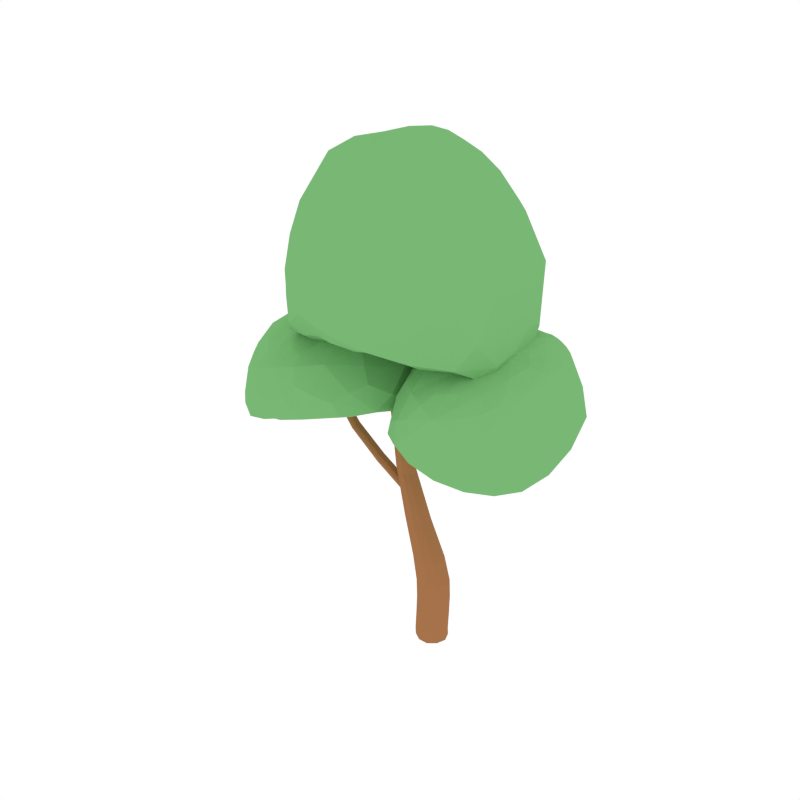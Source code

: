 # Source: Tree2.blend  (saved by Blender 2.79.0; exported with 4.5.12 LTS)
import bpy
from mathutils import Matrix  # noqa: F401  (used for matrix-valued properties, if any)

bpy.ops.wm.read_factory_settings(use_empty=True)
scene = bpy.context.scene
scene.name = 'Scene'

# ---- collections
col_collection_1 = bpy.data.collections.new('Collection 1'); scene.collection.children.link(col_collection_1)

# ---- materials (node trees are filled in below, after node groups)
mat_brown = bpy.data.materials.new('Brown')
mat_brown.alpha_threshold = 0.0
mat_brown.diffuse_color = (0.3844, 0.1705, 0.07074, 1.0)
mat_brown.roughness = 0.5
mat_green = bpy.data.materials.new('Green')
mat_green.alpha_threshold = 0.0
mat_green.diffuse_color = (0.1909, 0.4793, 0.1745, 1.0)
mat_green.roughness = 0.5

# ---- material node trees

# ---- world
world_world = bpy.data.worlds.new('World'); scene.world = world_world
world_world.color = (1.0, 1.0, 1.0)
world_world.use_sun_shadow = False
world_world.sun_shadow_jitter_overblur = 0.0
world_world.cycles.sampling_method = 'NONE'
world_world.cycles.sample_map_resolution = 256

# ---- meshes
me_cylinder_007 = bpy.data.meshes.new('Cylinder.007')
me_cylinder_007.from_pydata([(-0.004367, 0.1662, 0.3083), (-0.05306, -0.07608, 1.462), (-0.2024, -0.1328, 1.49), (-0.1215, -0.007015, 0.3083), (-0.3002, -0.001651, 1.508), (-0.2112, 0.1361, 1.492), (0.06309, -0.0009813, 0.001691), (-0.4538, 0.1028, 2.653), (0.00711, -0.1719, 0.3083), (0.2037, -0.1006, 0.3083), (0.1966, 0.1084, 0.3083), (-0.4481, -0.08785, 2.65), (-0.3539, 0.07017, 2.599), (-0.5121, 0.005111, 2.684), (-0.3504, -0.04764, 2.597), (0.1964, 0.1084, 0.7705), (0.2035, -0.1006, 0.7705), (0.006698, -0.1719, 0.7705), (-0.122, -0.007015, 0.7706), (-0.00479, 0.1662, 0.7706), (-0.05845, 0.09014, 1.463), (0.1916, 0.1084, 0.02582), (0.1987, -0.1006, 0.02582), (0.002147, -0.1719, 0.02582), (-0.1264, -0.007015, 0.02582), (-0.00933, 0.1662, 0.02582), (-0.04587, 0.05295, 2.565), (-0.04361, -0.05698, 2.563), (-0.00637, 0.03415, 2.516), (-0.06889, -0.003366, 2.594), (-0.004976, -0.03379, 2.514), (0.4677, 0.03033, 3.237), (0.4221, -0.04712, 3.261), (0.4193, 0.04631, 3.262), (0.4694, -0.02741, 3.236), (0.3912, -0.001556, 3.277), (-0.6767, 0.05295, 2.045), (-0.6783, -0.05698, 2.042), (-0.7053, 0.03415, 1.989), (-0.66, -0.003366, 2.078), (-0.7063, -0.03379, 1.987), (-1.317, 0.03033, 2.597), (-1.277, -0.04712, 2.63), (-1.275, 0.04631, 2.632), (-1.318, -0.02741, 2.596), (-1.25, -0.001555, 2.653), (0.1654, 0.08105, 0.007722), (0.1707, -0.07569, 0.007722), (0.02326, -0.1292, 0.007722), (-0.07317, -0.005507, 0.007722), (0.01465, 0.1244, 0.007722), (-0.2513, 0.07602, 1.992), (-0.2472, -0.05671, 1.99), (-0.3599, -0.102, 2.038), (-0.4336, 0.002722, 2.069), (-0.3665, 0.1127, 2.041), (-0.4115, 0.06845, 3.247), (-0.4081, -0.04372, 3.245), (-0.5018, -0.082, 3.293), (-0.563, 0.006508, 3.325), (-0.5073, 0.09949, 3.296), (-0.4986, 0.06593, 2.676), (-0.3987, 0.107, 2.623), (-0.3928, -0.08787, 2.62), (-0.495, -0.05453, 2.675), (-0.3333, 0.01199, 2.588), (0.2379, 0.005188, 0.7705), (0.2049, 0.1084, 0.553), (0.1063, 0.1738, 0.7705), (0.1242, 0.1038, 1.046), (0.118, -0.172, 0.7705), (0.212, -0.1006, 0.553), (0.1309, -0.09446, 1.045), (-0.08763, -0.1128, 0.7706), (0.01536, -0.1719, 0.553), (-0.05415, -0.1621, 1.052), (-0.09489, 0.1009, 0.7706), (-0.1132, -0.007015, 0.553), (-0.1752, -0.005674, 1.057), (0.003884, 0.1662, 0.553), (-0.06495, 0.1587, 1.053), (-0.02691, 0.008055, 1.457), (-0.1268, 0.1422, 1.476), (0.1066, 0.1738, 0.3083), (0.2331, 0.005188, 0.02582), (-0.09438, 0.1009, 0.3083), (-0.2796, 0.08416, 1.504), (0.1134, -0.172, 0.02582), (-0.1179, -0.1328, 1.474), (-0.09209, -0.1128, 0.02582), (-0.2741, -0.0858, 1.503), (0.1016, 0.1738, 0.02582), (0.2381, 0.005188, 0.3083), (-0.09935, 0.1009, 0.02582), (0.1183, -0.172, 0.3083), (-0.08713, -0.1128, 0.3083), (0.187, 0.1084, 0.1085), (0.1941, -0.1006, 0.1085), (-0.002488, -0.1719, 0.1085), (-0.1311, -0.007015, 0.1085), (-0.01396, 0.1662, 0.1085), (-0.3585, 0.03514, 2.177), (-0.3575, -0.03605, 2.175), (-0.3852, -0.06035, 2.236), (-0.4033, -0.004172, 2.276), (-0.3868, 0.05484, 2.24), (0.2882, 0.0327, 2.866), (0.2899, -0.03106, 2.864), (0.2436, -0.05283, 2.9), (0.2134, -0.002511, 2.924), (0.2409, 0.05035, 2.902), (-0.06357, 0.03171, 2.587), (-0.02406, 0.05542, 2.538), (-0.02175, -0.05699, 2.535), (-0.06214, -0.03776, 2.586), (0.001788, 0.0006012, 2.506), (0.3977, 0.02825, 3.274), (0.4489, -0.04713, 3.247), (0.4461, 0.04841, 3.248), (0.3994, -0.03079, 3.273), (0.4777, 0.001816, 3.231), (0.5897, 0.0275, 3.618), (0.5462, -0.04063, 3.633), (0.5436, 0.04156, 3.634), (0.5913, -0.0233, 3.618), (0.5168, -0.0005504, 3.643), (-0.2912, 0.03514, 1.73), (-0.2918, -0.03605, 1.727), (-0.2771, -0.06035, 1.793), (-0.2675, -0.004172, 1.835), (-0.2762, 0.05484, 1.796), (-1.065, 0.0327, 2.271), (-1.067, -0.03106, 2.269), (-1.029, -0.05283, 2.314), (-1.004, -0.002511, 2.343), (-1.026, 0.05035, 2.316), (-0.6639, 0.03171, 2.07), (-0.6925, 0.05542, 2.014), (-0.6941, -0.05699, 2.011), (-0.6649, -0.03776, 2.068), (-0.7112, 0.0006012, 1.977), (-1.256, 0.02825, 2.648), (-1.301, -0.04713, 2.611), (-1.298, 0.04841, 2.613), (-1.258, -0.03079, 2.647), (-1.326, 0.001816, 2.59), (-1.515, 0.0275, 2.946), (-1.475, -0.04063, 2.969), (-1.473, 0.04156, 2.97), (-1.516, -0.02329, 2.945), (-1.448, -0.0005503, 2.985), (0.09792, 0.1382, 0.01241), (0.2026, 0.00393, 0.01241), (0.1073, -0.1371, 0.01241), (-0.05632, -0.09001, 0.01241), (-0.06209, 0.0801, 0.01241), (-0.2275, 0.01047, 1.981), (-0.3028, 0.1176, 2.013), (-0.2961, -0.102, 2.011), (-0.4139, -0.06448, 2.061), (-0.4181, 0.07124, 2.062), (-0.3917, 0.01306, 3.236), (-0.4544, 0.1036, 3.269), (-0.4488, -0.08203, 3.266), (-0.5467, -0.05028, 3.317), (-0.5501, 0.06442, 3.319), (0.1149, 0.1738, 0.553), (0.0395, 0.1659, 1.049), (0.1633, 0.005905, 1.044), (0.2464, 0.005188, 0.553), (0.05055, -0.1622, 1.048), (0.1266, -0.172, 0.553), (-0.1428, -0.1061, 1.056), (-0.0789, -0.1128, 0.553), (-0.1497, 0.09669, 1.056), (-0.08615, 0.1009, 0.553), (0.09701, 0.1738, 0.1085), (0.2285, 0.005188, 0.1085), (-0.104, 0.1009, 0.1085), (0.1087, -0.172, 0.1085), (-0.09673, -0.1128, 0.1085), (-0.3526, -1.46e-05, 2.165), (-0.3712, 0.05743, 2.205), (-0.3695, -0.06036, 2.202), (-0.3985, -0.04021, 2.265), (-0.3995, 0.03258, 2.268), (0.298, 0.001213, 2.858), (0.267, 0.05266, 2.882), (0.2698, -0.05284, 2.88), (0.2214, -0.03479, 2.918), (0.2197, 0.03041, 2.919), (0.5247, -0.02627, 3.64), (0.523, 0.02567, 3.641), (0.5992, 0.002416, 3.615), (0.5717, -0.04064, 3.625), (0.5691, 0.0434, 3.625), (-0.2943, -1.457e-05, 1.716), (-0.2845, 0.05743, 1.759), (-0.2854, -0.06036, 1.756), (-0.2701, -0.04021, 1.824), (-0.2695, 0.03258, 1.826), (-1.073, 0.001213, 2.261), (-1.048, 0.05266, 2.291), (-1.05, -0.05284, 2.289), (-1.011, -0.03479, 2.335), (-1.009, 0.03041, 2.337), (-1.455, -0.02627, 2.981), (-1.454, 0.02567, 2.981), (-1.523, 0.002416, 2.941), (-1.498, -0.04064, 2.955), (-1.496, 0.0434, 2.957), (0.5973, -0.1522, 2.673), (1.149, -0.186, 2.477), (0.2917, 0.004475, 2.689), (0.3023, 0.5147, 2.638), (0.5741, 0.6746, 2.586), (1.327, -0.2195, 2.542), (0.6477, -1.1, 3.051), (-0.193, -0.1912, 3.013), (0.3385, 1.048, 3.14), (0.9546, 1.056, 2.96), (1.29, -0.6106, 2.863), (0.4911, -0.998, 3.296), (-0.1675, 0.2705, 3.19), (0.534, 1.099, 3.21), (1.179, 0.9112, 2.96), (1.051, -0.2189, 3.584), (0.5742, -0.1594, 3.734), (0.5011, 0.626, 3.669), (0.8251, 0.966, 3.523), (1.161, 0.5218, 3.481), (0.9447, 0.5514, 3.651), (1.023, 0.6885, 3.549), (0.9654, 0.9068, 3.492), (0.8144, 0.635, 3.685), (0.7527, 0.8313, 3.614), (0.6067, 0.8672, 3.606), (0.736, 0.3926, 3.735), (0.5687, 0.3477, 3.728), (0.4714, 0.05995, 3.772), (0.8203, 0.159, 3.739), (0.7559, -0.1051, 3.694), (0.8507, -0.286, 3.599), (0.9539, 0.2642, 3.678), (1.09, 0.06711, 3.618), (1.218, 0.1877, 3.524), (1.284, 0.6452, 3.255), (1.182, 0.8782, 3.163), (1.001, 0.9731, 3.334), (0.7632, 1.08, 3.402), (0.601, 1.066, 3.373), (0.5169, 0.9877, 3.486), (0.2509, 0.6658, 3.57), (0.0488, 0.266, 3.486), (0.2016, -0.06164, 3.629), (0.4725, -0.4583, 3.635), (0.5969, -0.7209, 3.49), (0.7935, -0.6029, 3.494), (1.118, -0.473, 3.426), (1.289, -0.4137, 3.207), (1.35, -0.03903, 3.27), (0.8719, 1.068, 3.276), (0.8286, 1.118, 3.106), (0.6529, 1.164, 3.069), (0.2647, 0.896, 3.442), (0.1533, 0.9228, 3.259), (-0.07675, 0.6972, 3.092), (0.2003, -0.4396, 3.549), (0.02199, -0.5737, 3.228), (0.1883, -0.8696, 3.12), (0.9457, -0.7615, 3.369), (0.9058, -0.9819, 3.121), (1.08, -0.8902, 2.834), (1.404, 0.2627, 3.053), (1.38, 0.2791, 2.668), (1.257, 0.6946, 2.666), (0.8937, 0.9758, 2.754), (0.661, 0.9925, 2.691), (0.5462, 1.118, 2.861), (0.3349, 1.05, 2.907), (0.1779, 0.7643, 2.789), (-0.04849, 0.5372, 2.855), (-0.1419, -0.001066, 2.793), (0.07395, -0.2842, 2.778), (0.1892, -0.7702, 2.89), (1.053, 0.6946, 2.539), (0.9975, 0.3126, 2.477), (0.7513, 0.2759, 2.586), (0.5165, -0.9383, 2.85), (0.7069, -0.609, 2.722), (1.012, -0.6794, 2.635), (0.4386, -0.105, 2.686), (1.091, -0.445, 2.569), (0.5876, -1.084, 2.916), (1.249, -0.1948, 2.453), (0.9663, 0.8494, 2.661), (0.2765, 0.2628, 2.651), (-0.1926, -0.1203, 2.875), (0.4434, 0.6119, 2.614), (0.3207, 1.059, 3.034), (0.9261, 1.048, 2.861), (1.34, -0.4613, 2.691), (1.359, 0.4952, 3.16), (0.5628, -1.069, 3.189), (1.036, -0.6285, 3.379), (-0.197, 0.03129, 3.095), (0.3543, -0.483, 3.621), (0.4398, 1.074, 3.18), (0.2259, 0.8105, 3.501), (1.059, 0.9837, 2.972), (0.8108, 1.087, 3.339), (1.098, -0.3235, 3.515), (0.5259, -0.294, 3.7), (0.3949, 0.6309, 3.639), (0.7906, 1.034, 3.468), (1.215, 0.5843, 3.398), (0.9452, -0.2556, 3.594), (0.9579, 0.4157, 3.664), (0.5238, -0.05919, 3.776), (0.5616, 0.7635, 3.641), (0.896, 0.9326, 3.515), (0.3562, -0.8499, 2.887), (0.6943, 0.04646, 2.623), (1.05, -0.8559, 2.685), (1.161, 0.6768, 2.573), (0.6631, 0.4907, 2.574), (-0.1162, 0.2882, 2.791), (0.1455, -0.8579, 2.974), (0.4392, 1.08, 2.86), (-0.07015, 0.6401, 2.957), (0.6106, 1.156, 2.969), (1.382, 0.06152, 3.144), (1.241, 0.8332, 2.839), (0.8616, -0.708, 3.435), (1.195, -0.7619, 2.864), (0.1606, -0.2508, 3.587), (0.349, -0.9641, 3.229), (0.4127, 0.9515, 3.464), (-0.1508, 0.516, 3.127), (0.9434, 1.024, 3.295), (0.5957, 1.138, 3.144), (1.289, 0.07909, 3.444), (0.817, -0.4231, 3.546), (0.3553, 0.02455, 3.736), (0.567, 0.9526, 3.554), (0.9904, 0.9483, 3.42), (0.8923, 0.2051, 3.715), (1.19, 0.353, 3.504), (0.7722, 0.2708, 3.747), (0.7731, 0.5313, 3.713), (0.8816, 0.6113, 3.674), (0.9839, 0.6106, 3.603), (1.088, 0.6172, 3.513), (0.9981, 0.8164, 3.524), (0.7859, 0.7299, 3.654), (0.7901, 0.9113, 3.572), (0.6792, 0.8463, 3.61), (0.6615, 0.3666, 3.732), (0.5275, 0.4842, 3.702), (0.5176, 0.2012, 3.748), (0.7926, 0.01983, 3.728), (0.6673, -0.1314, 3.701), (0.8021, -0.1966, 3.65), (1.01, 0.168, 3.647), (1.086, -0.08647, 3.617), (1.162, 0.1277, 3.573), (1.251, 0.788, 3.19), (1.201, 0.8903, 3.045), (1.073, 0.9301, 3.269), (0.6903, 1.084, 3.39), (0.5641, 1.08, 3.293), (0.5514, 1.025, 3.429), (0.1474, 0.5036, 3.542), (-0.08422, 0.2543, 3.354), (0.1179, 0.05919, 3.544), (0.5259, -0.5842, 3.552), (0.5514, -0.8852, 3.413), (0.7051, -0.6674, 3.495), (1.203, -0.4607, 3.356), (1.293, -0.5314, 3.032), (1.344, -0.2192, 3.217), (0.8559, 1.085, 3.197), (0.8885, 1.095, 3.031), (0.7399, 1.158, 3.086), (0.1873, 0.898, 3.357), (0.2567, 0.9935, 3.195), (0.03262, 0.8452, 3.199), (0.1099, -0.5287, 3.4), (-0.1164, -0.4174, 3.112), (0.1049, -0.7199, 3.172), (0.9346, -0.8913, 3.278), (0.7852, -1.053, 3.076), (0.9865, -0.9532, 2.982), (1.421, 0.2556, 2.865), (1.352, 0.03282, 2.576), (1.328, 0.5239, 2.628), (0.7856, 0.9835, 2.721), (0.6138, 0.8611, 2.61), (0.5912, 1.081, 2.774), (0.2592, 0.9553, 2.845), (0.2213, 0.6441, 2.686), (0.06702, 0.6456, 2.844), (-0.05236, -0.1548, 2.779), (0.1847, -0.1282, 2.734), (0.1188, -0.5482, 2.83), (1.029, 0.5323, 2.453), (1.078, 0.07468, 2.464), (0.8751, 0.2925, 2.557), (0.6043, -0.7975, 2.775), (0.6486, -0.3661, 2.704), (0.869, -0.6491, 2.683), (0.5026, 0.255, 2.615), (1.225, -0.6237, 2.6), (0.3811, -1.054, 3.031), (-0.2048, 0.2966, 2.91), (0.481, 1.119, 3.037), (1.08, 0.914, 2.799), (0.9511, -0.4656, 3.491), (0.3838, -0.2145, 3.744), (0.4455, 0.8616, 3.576), (0.889, 1.025, 3.413), (1.298, 0.3114, 3.369), (0.8602, 0.426, 3.718), (0.3769, -0.4936, 2.779), (0.9026, -0.1796, 2.618), (0.8226, -1.017, 2.795), (1.221, 0.3173, 2.389), (0.8237, 0.7193, 2.561), (0.05129, 0.2733, 2.714), (-0.07869, -0.5483, 2.908), (0.4108, 0.9453, 2.681), (0.1362, 0.9292, 3.032), (0.76, 1.146, 2.909), (1.411, -0.2176, 2.873), (1.371, 0.7015, 2.931), (0.7457, -0.945, 3.354), (1.119, -0.7633, 3.191), (-0.07582, -0.2168, 3.346), (0.3473, -0.7584, 3.439), (0.4041, 1.006, 3.327), (-0.0108, 0.7048, 3.372), (1.006, 1.004, 3.142), (0.7125, 1.128, 3.251), (1.237, -0.1432, 3.51), (0.6736, -0.3608, 3.606), (0.3545, 0.3172, 3.686), (0.6799, 1.01, 3.516), (1.103, 0.8238, 3.411), (0.9251, -0.04014, 3.682), (1.066, 0.389, 3.587), (0.6611, 0.0949, 3.757), (0.6704, 0.6338, 3.684), (0.8954, 0.7889, 3.607), (-1.004, -0.1522, 2.599), (-0.2036, -0.186, 2.838), (-1.381, 0.004475, 2.393), (-1.332, 0.5147, 2.36), (-0.9698, 0.6746, 2.513), (-0.03612, -0.2195, 3.017), (-1.214, -1.1, 2.936), (-2.193, -0.1912, 2.304), (-1.648, 1.048, 2.785), (-0.7816, 1.056, 3.084), (-0.3103, -0.6106, 3.247), (-1.577, -0.998, 3.019), (-2.29, 0.2705, 2.463), (-1.464, 1.099, 2.981), (-0.5128, 0.9112, 3.244), (-1.113, -0.2189, 3.65), (-1.791, -0.1594, 3.428), (-1.832, 0.626, 3.324), (-1.34, 0.966, 3.44), (-0.9081, 0.5218, 3.647), (-1.288, 0.5514, 3.627), (-1.121, 0.6885, 3.602), (-1.15, 0.9068, 3.515), (-1.469, 0.635, 3.561), (-1.491, 0.8313, 3.46), (-1.66, 0.8672, 3.349), (-1.598, 0.3926, 3.545), (-1.793, 0.3477, 3.419), (-1.941, 0.05995, 3.384), (-1.5, 0.159, 3.608), (-1.545, -0.1051, 3.526), (-1.363, -0.286, 3.518), (-1.296, 0.2642, 3.655), (-1.091, 0.06711, 3.705), (-0.8701, 0.1877, 3.722), (-0.5985, 0.6452, 3.554), (-0.6549, 0.8782, 3.409), (-0.9937, 0.9731, 3.415), (-1.327, 1.08, 3.299), (-1.5, 1.066, 3.159), (-1.682, 0.9877, 3.189), (-2.061, 0.6658, 3.065), (-2.242, 0.266, 2.853), (-2.162, -0.06164, 3.077), (-1.842, -0.4583, 3.276), (-1.59, -0.7209, 3.25), (-1.357, -0.6029, 3.394), (-0.9197, -0.473, 3.572), (-0.5581, -0.4137, 3.52), (-0.5306, -0.03903, 3.614), (-1.107, 1.068, 3.276), (-1.037, 1.118, 3.109), (-1.221, 1.164, 2.954), (-1.952, 0.896, 2.973), (-1.955, 0.9228, 2.748), (-2.111, 0.6972, 2.45), (-2.106, -0.4396, 3.012), (-2.09, -0.5737, 2.629), (-1.814, -0.8696, 2.662), (-1.085, -0.7615, 3.403), (-0.9552, -0.9819, 3.177), (-0.5417, -0.8902, 3.073), (-0.3107, 0.2627, 3.48), (-0.06406, 0.2791, 3.156), (-0.2097, 0.6946, 3.066), (-0.7068, 0.9758, 2.875), (-0.9408, 0.9925, 2.659), (-1.2, 1.118, 2.712), (-1.486, 1.05, 2.598), (-1.589, 0.7643, 2.391), (-1.907, 0.5372, 2.281), (-1.974, -0.001066, 2.165), (-1.706, -0.2842, 2.307), (-1.648, -0.7702, 2.48), (-0.3625, 0.6946, 2.819), (-0.3844, 0.3126, 2.729), (-0.7577, 0.2759, 2.64), (-1.227, -0.9383, 2.682), (-0.9076, -0.609, 2.716), (-0.4807, -0.6794, 2.866), (-1.204, -0.105, 2.496), (-0.3381, -0.445, 2.87), (-1.189, -1.084, 2.785), (-0.06706, -0.1948, 2.891), (-0.5535, 0.8494, 2.854), (-1.373, 0.2628, 2.352), (-2.094, -0.1203, 2.194), (-1.146, 0.6119, 2.441), (-1.593, 1.059, 2.688), (-0.7453, 1.048, 2.985), (-0.128, -0.4613, 3.145), (-0.4404, 0.4952, 3.533), (-1.415, -1.069, 2.986), (-0.9838, -0.6285, 3.475), (-2.257, 0.03129, 2.366), (-1.974, -0.483, 3.18), (-1.555, 1.074, 2.89), (-2.041, 0.8105, 2.992), (-0.6659, 0.9837, 3.168), (-1.226, 1.087, 3.283), (-1.007, -0.3235, 3.629), (-1.824, -0.294, 3.366), (-1.938, 0.6309, 3.223), (-1.342, 1.034, 3.371), (-0.7832, 0.5843, 3.619), (-1.247, -0.2556, 3.582), (-1.282, 0.4157, 3.647), (-1.882, -0.05919, 3.425), (-1.74, 0.7635, 3.345), (-1.249, 0.9326, 3.484), (-1.446, -0.8499, 2.597), (-0.8517, 0.04646, 2.628), (-0.4705, -0.8559, 2.933), (-0.258, 0.6768, 2.923), (-0.8545, 0.4907, 2.567), (-1.942, 0.2882, 2.181), (-1.76, -0.8579, 2.515), (-1.327, 1.08, 2.635), (-2.006, 0.6401, 2.347), (-1.2, 1.156, 2.845), (-0.4011, 0.06152, 3.536), (-0.3521, 0.8332, 3.193), (-1.233, -0.708, 3.396), (-0.4257, -0.7619, 3.179), (-2.181, -0.2508, 3.014), (-1.699, -0.9641, 2.864), (-1.792, 0.9515, 3.097), (-2.225, 0.516, 2.425), (-1.035, 1.024, 3.342), (-1.343, 1.138, 2.973), (-0.7282, 0.07909, 3.709), (-1.366, -0.4231, 3.452), (-2.054, 0.02455, 3.272), (-1.671, 0.9526, 3.279), (-1.068, 0.9483, 3.476), (-1.397, 0.2051, 3.64), (-0.8899, 0.353, 3.685), (-1.563, 0.2708, 3.58), (-1.538, 0.5313, 3.553), (-1.38, 0.6113, 3.6), (-1.207, 0.6106, 3.617), (-1.018, 0.6172, 3.62), (-1.134, 0.8164, 3.564), (-1.48, 0.7299, 3.515), (-1.416, 0.9113, 3.453), (-1.576, 0.8463, 3.404), (-1.685, 0.3666, 3.489), (-1.824, 0.4842, 3.369), (-1.869, 0.2012, 3.398), (-1.525, 0.01983, 3.579), (-1.656, -0.1314, 3.468), (-1.458, -0.1966, 3.524), (-1.208, 0.168, 3.671), (-1.095, -0.08647, 3.701), (-0.9721, 0.1277, 3.721), (-0.5914, 0.788, 3.479), (-0.5473, 0.8903, 3.328), (-0.861, 0.9301, 3.415), (-1.406, 1.084, 3.237), (-1.488, 1.08, 3.069), (-1.6, 1.025, 3.169), (-2.165, 0.5036, 2.969), (-2.307, 0.2543, 2.653), (-2.201, 0.05919, 2.949), (-1.719, -0.5842, 3.248), (-1.589, -0.8852, 3.156), (-1.463, -0.6674, 3.331), (-0.7681, -0.4607, 3.577), (-0.4284, -0.5314, 3.383), (-0.4994, -0.2192, 3.567), (-1.069, 1.085, 3.202), (-0.9116, 1.095, 3.093), (-1.129, 1.158, 3.03), (-1.984, 0.898, 2.85), (-1.786, 0.9935, 2.771), (-2.056, 0.8452, 2.613), (-2.108, -0.5287, 2.829), (-2.173, -0.4174, 2.437), (-1.951, -0.7199, 2.644), (-1.033, -0.8913, 3.322), (-1.067, -1.053, 3.054), (-0.7591, -0.9532, 3.124), (-0.156, 0.2556, 3.342), (-0.03076, 0.03282, 3.063), (-0.09651, 0.5239, 3.086), (-0.8128, 0.9835, 2.772), (-0.9393, 0.8611, 2.561), (-1.084, 1.081, 2.675), (-1.532, 0.9553, 2.494), (-1.464, 0.6441, 2.34), (-1.761, 0.6456, 2.355), (-1.858, -0.1548, 2.218), (-1.542, -0.1282, 2.352), (-1.689, -0.5482, 2.381), (-0.3294, 0.5323, 2.733), (-0.2784, 0.07468, 2.777), (-0.5881, 0.2925, 2.705), (-1.069, -0.7975, 2.686), (-0.965, -0.3661, 2.661), (-0.6862, -0.6491, 2.802), (-1.076, 0.255, 2.485), (-0.2, -0.6237, 2.99), (-1.519, -1.054, 2.729), (-2.134, 0.2966, 2.213), (-1.404, 1.119, 2.806), (-0.5157, 0.914, 3.045), (-1.166, -0.4656, 3.504), (-2.026, -0.2145, 3.299), (-1.832, 0.8616, 3.21), (-1.185, 1.025, 3.398), (-0.6633, 0.3114, 3.656), (-1.438, 0.426, 3.62), (-1.344, -0.4936, 2.526), (-0.5994, -0.1796, 2.774), (-0.8215, -1.017, 2.857), (-0.05425, 0.3173, 2.82), (-0.6525, 0.7193, 2.672), (-1.687, 0.2733, 2.24), (-1.981, -0.5483, 2.301), (-1.233, 0.9453, 2.472), (-1.813, 0.9292, 2.554), (-0.978, 1.146, 2.903), (-0.1723, -0.2176, 3.341), (-0.262, 0.7015, 3.359), (-1.314, -0.945, 3.248), (-0.75, -0.7633, 3.386), (-2.292, -0.2168, 2.653), (-1.852, -0.7584, 3.03), (-1.703, 1.006, 2.981), (-2.232, 0.7048, 2.72), (-0.8504, 1.004, 3.265), (-1.28, 1.128, 3.142), (-0.8366, -0.1432, 3.724), (-1.58, -0.3608, 3.397), (-2.02, 0.3172, 3.232), (-1.508, 1.01, 3.329), (-0.9269, 0.8238, 3.549), (-1.334, -0.04014, 3.638), (-1.097, 0.389, 3.663), (-1.704, 0.0949, 3.508), (-1.64, 0.6338, 3.457), (-1.316, 0.7889, 3.557), (-0.2682, -0.1522, 3.473), (0.6758, -0.186, 3.438), (-0.7458, 0.004474, 3.322), (-0.7044, 0.5147, 3.234), (-0.2613, 0.6746, 3.3), (0.9184, -0.2195, 3.663), (-0.3773, -1.1, 4.199), (-1.651, -0.1912, 3.633), (-0.8964, 1.048, 4.181), (0.1393, 1.056, 4.214), (0.7031, -0.6106, 4.233), (-0.7389, -0.998, 4.558), (-1.699, 0.2705, 3.974), (-0.6304, 1.099, 4.425), (0.4844, 0.9112, 4.346), (-0.02057, -0.2189, 5.421), (-0.8274, -0.1594, 5.415), (-0.9079, 0.626, 5.253), (-0.3379, 0.966, 5.175), (0.1988, 0.5218, 5.297), (-0.2168, 0.5514, 5.481), (-0.04546, 0.6885, 5.339), (-0.1069, 0.9068, 5.201), (-0.4341, 0.635, 5.467), (-0.4938, 0.8313, 5.299), (-0.714, 0.8672, 5.198), (-0.5793, 0.3926, 5.513), (-0.8328, 0.3477, 5.4), (-1.004, 0.05995, 5.424), (-0.4516, 0.159, 5.57), (-0.5284, -0.1051, 5.449), (-0.3356, -0.286, 5.329), (-0.216, 0.2642, 5.536), (0.02225, 0.06711, 5.506), (0.2657, 0.1877, 5.409), (0.4999, 0.6452, 4.952), (0.3886, 0.8782, 4.723), (0.02612, 0.9731, 4.93), (-0.3732, 1.08, 4.915), (-0.6079, 1.066, 4.765), (-0.7929, 0.9877, 4.923), (-1.243, 0.6658, 4.921), (-1.512, 0.266, 4.646), (-1.348, -0.06164, 5.001), (-0.9349, -0.4583, 5.173), (-0.6722, -0.7209, 4.98), (-0.3719, -0.6029, 5.103), (0.1605, -0.473, 5.17), (0.5313, -0.4137, 4.866), (0.5937, -0.03903, 5.02), (-0.1437, 1.068, 4.747), (-0.1263, 1.118, 4.407), (-0.3782, 1.164, 4.236), (-1.159, 0.896, 4.693), (-1.24, 0.9228, 4.29), (-1.511, 0.6972, 3.847), (-1.311, -0.4396, 4.852), (-1.427, -0.5737, 4.156), (-1.118, -0.8696, 4.056), (-0.07643, -0.7615, 4.963), (-0.01512, -0.9819, 4.481), (0.3937, -0.8902, 4.055), (0.7836, 0.2627, 4.652), (0.9365, 0.2791, 3.928), (0.7485, 0.6946, 3.851), (0.1475, 0.9758, 3.797), (-0.1794, 0.9925, 3.545), (-0.4396, 1.118, 3.789), (-0.7873, 1.05, 3.75), (-0.9702, 0.7643, 3.439), (-1.351, 0.5372, 3.426), (-1.463, -0.001066, 3.256), (-1.124, -0.2842, 3.357), (-1.003, -0.7702, 3.633), (0.4982, 0.6946, 3.496), (0.4436, 0.3126, 3.348), (0.01102, 0.2759, 3.405), (-0.4799, -0.9383, 3.752), (-0.1239, -0.609, 3.628), (0.3875, -0.6794, 3.649), (-0.5189, -0.105, 3.404), (0.5424, -0.445, 3.574), (-0.4031, -1.084, 3.915), (0.8412, -0.1948, 3.454), (0.3049, 0.8494, 3.669), (-0.7508, 0.2628, 3.244), (-1.582, -0.1203, 3.378), (-0.4757, 0.6119, 3.273), (-0.8713, 1.059, 3.974), (0.144, 1.048, 4.015), (0.8639, -0.4613, 3.945), (0.6625, 0.4952, 4.821), (-0.5761, -1.069, 4.404), (0.0579, -0.6285, 5.033), (-1.697, 0.03129, 3.781), (-1.11, -0.483, 5.077), (-0.7605, 1.074, 4.314), (-1.248, 0.8105, 4.78), (0.2932, 0.9837, 4.298), (-0.2691, 1.087, 4.828), (0.08657, -0.3235, 5.321), (-0.8846, -0.294, 5.323), (-1.056, 0.6309, 5.133), (-0.3636, 1.034, 5.053), (0.3236, 0.5843, 5.174), (-0.188, -0.2556, 5.376), (-0.2032, 0.4157, 5.514), (-0.9256, -0.05919, 5.462), (-0.801, 0.7635, 5.237), (-0.2247, 0.9326, 5.202), (-0.7446, -0.8499, 3.726), (-0.09433, 0.04646, 3.438), (0.4217, -0.8559, 3.763), (0.6471, 0.6768, 3.623), (-0.1185, 0.4907, 3.33), (-1.423, 0.2882, 3.268), (-1.111, -0.8579, 3.76), (-0.6036, 1.08, 3.725), (-1.434, 0.6401, 3.602), (-0.3941, 1.156, 4.027), (0.7061, 0.06152, 4.805), (0.6394, 0.8332, 4.161), (-0.2382, -0.708, 5.035), (0.5554, -0.7619, 4.179), (-1.39, -0.2508, 4.899), (-0.9241, -0.9641, 4.35), (-0.9427, 0.9515, 4.823), (-1.642, 0.516, 3.868), (-0.04313, 1.024, 4.824), (-0.503, 1.138, 4.34), (0.414, 0.07909, 5.304), (-0.3616, -0.4231, 5.213), (-1.165, 0.02455, 5.289), (-0.7495, 0.9526, 5.079), (-0.03273, 0.9483, 5.083), (-0.3291, 0.2051, 5.568), (0.2319, 0.353, 5.355), (-0.5294, 0.2708, 5.556), (-0.5113, 0.5313, 5.494), (-0.3255, 0.6113, 5.487), (-0.133, 0.6106, 5.416), (0.07184, 0.6172, 5.312), (-0.07234, 0.8164, 5.279), (-0.4623, 0.7299, 5.392), (-0.4155, 0.9113, 5.244), (-0.6047, 0.8463, 5.248), (-0.6923, 0.3666, 5.464), (-0.8833, 0.4842, 5.328), (-0.9211, 0.2012, 5.407), (-0.4885, 0.01983, 5.532), (-0.6682, -0.1314, 5.41), (-0.4358, -0.1967, 5.396), (-0.1153, 0.168, 5.513), (0.01693, -0.08647, 5.502), (0.1557, 0.1277, 5.466), (0.4815, 0.788, 4.813), (0.4764, 0.8903, 4.516), (0.1692, 0.9301, 4.854), (-0.4793, 1.084, 4.85), (-0.6255, 1.08, 4.597), (-0.7121, 1.025, 4.84), (-1.389, 0.5036, 4.808), (-1.652, 0.2543, 4.325), (-1.435, 0.05919, 4.795), (-0.8118, -0.5842, 5.051), (-0.7042, -0.8852, 4.811), (-0.508, -0.6674, 5.051), (0.3253, -0.4607, 5.09), (0.6236, -0.5314, 4.547), (0.6109, -0.2192, 4.917), (-0.1294, 1.085, 4.592), (0.002598, 1.095, 4.305), (-0.2529, 1.158, 4.319), (-1.236, 0.898, 4.491), (-1.05, 0.9935, 4.234), (-1.396, 0.8452, 4.108), (-1.376, -0.5287, 4.524), (-1.582, -0.4174, 3.86), (-1.271, -0.7199, 4.102), (-0.04826, -0.8913, 4.787), (-0.1783, -1.053, 4.327), (0.1775, -0.9532, 4.273), (0.9022, 0.2556, 4.314), (0.9401, 0.03282, 3.742), (0.8775, 0.5239, 3.822), (-0.002493, 0.9835, 3.673), (-0.212, 0.8611, 3.368), (-0.3276, 1.081, 3.657), (-0.873, 0.9553, 3.591), (-0.8528, 0.6441, 3.275), (-1.168, 0.6456, 3.475), (-1.319, -0.1548, 3.284), (-0.9328, -0.1282, 3.343), (-1.081, -0.5482, 3.479), (0.504, 0.5323, 3.323), (0.5742, 0.07468, 3.372), (0.2161, 0.2925, 3.423), (-0.3081, -0.7975, 3.666), (-0.205, -0.3661, 3.561), (0.1441, -0.6491, 3.653), (-0.3853, 0.255, 3.311), (0.7327, -0.6237, 3.709), (-0.7773, -1.054, 4.005), (-1.618, 0.2966, 3.436), (-0.6269, 1.119, 4.076), (0.4121, 0.914, 3.991), (-0.1283, -0.4656, 5.191), (-1.125, -0.2145, 5.321), (-0.9473, 0.8616, 5.048), (-0.1853, 1.025, 5.01), (0.4654, 0.3114, 5.171), (-0.3801, 0.426, 5.556), (-0.6594, -0.4936, 3.539), (0.2279, -0.1796, 3.553), (0.01783, -1.017, 3.831), (0.8304, 0.3173, 3.32), (0.1351, 0.7193, 3.4), (-1.128, 0.2733, 3.226), (-1.423, -0.5483, 3.506), (-0.5589, 0.9453, 3.378), (-1.154, 0.9292, 3.862), (-0.1346, 1.146, 4.004), (0.8845, -0.2176, 4.323), (0.7941, 0.7015, 4.407), (-0.3762, -0.945, 4.816), (0.2784, -0.7633, 4.737), (-1.635, -0.2168, 4.316), (-1.031, -0.7584, 4.738), (-0.8877, 1.006, 4.564), (-1.548, 0.7048, 4.401), (0.1283, 1.004, 4.579), (-0.3763, 1.128, 4.606), (0.3027, -0.1432, 5.394), (-0.6114, -0.3608, 5.237), (-1.141, 0.3172, 5.197), (-0.5571, 1.01, 5.075), (0.1445, 0.8238, 5.132), (-0.2626, -0.04014, 5.527), (0.0009948, 0.389, 5.435), (-0.7052, 0.0949, 5.509), (-0.6549, 0.6338, 5.38), (-0.2713, 0.7889, 5.372)], [], [(0, 100, 178, 85), (0, 85, 175, 79), (0, 79, 166, 83), (0, 83, 176, 100), (1, 88, 170, 72), (1, 72, 168, 81), (1, 81, 156, 52), (1, 52, 158, 88), (2, 90, 172, 75), (2, 75, 170, 88), (2, 88, 158, 53), (2, 53, 159, 90), (3, 99, 180, 95), (3, 95, 173, 77), (3, 77, 175, 85), (3, 85, 178, 99), (4, 86, 174, 78), (4, 78, 172, 90), (4, 90, 159, 54), (4, 54, 160, 86), (5, 82, 167, 80), (5, 80, 174, 86), (5, 86, 160, 55), (5, 55, 157, 82), (6, 50, 151, 46), (6, 46, 152, 47), (6, 47, 153, 48), (6, 48, 154, 49), (6, 49, 155, 50), (7, 62, 157, 55), (7, 55, 160, 61), (7, 61, 165, 60), (7, 60, 162, 62), (8, 98, 179, 94), (8, 94, 171, 74), (8, 74, 173, 95), (8, 95, 180, 98), (9, 97, 177, 92), (9, 92, 169, 71), (9, 71, 171, 94), (9, 94, 179, 97), (10, 96, 176, 83), (10, 83, 166, 67), (10, 67, 169, 92), (10, 92, 177, 96), (11, 64, 159, 53), (11, 53, 158, 63), (11, 63, 163, 58), (11, 58, 164, 64), (12, 65, 156, 51), (12, 51, 157, 62), (12, 62, 162, 56), (12, 56, 161, 65), (13, 61, 160, 54), (13, 54, 159, 64), (13, 64, 164, 59), (13, 59, 165, 61), (14, 63, 158, 52), (14, 52, 156, 65), (14, 65, 161, 57), (14, 57, 163, 63), (15, 66, 169, 67), (15, 67, 166, 68), (15, 68, 167, 69), (15, 69, 168, 66), (16, 70, 171, 71), (16, 71, 169, 66), (16, 66, 168, 72), (16, 72, 170, 70), (17, 73, 173, 74), (17, 74, 171, 70), (17, 70, 170, 75), (17, 75, 172, 73), (18, 76, 175, 77), (18, 77, 173, 73), (18, 73, 172, 78), (18, 78, 174, 76), (19, 68, 166, 79), (19, 79, 175, 76), (19, 76, 174, 80), (19, 80, 167, 68), (20, 81, 168, 69), (20, 69, 167, 82), (20, 82, 157, 51), (20, 51, 156, 81), (21, 46, 151, 91), (21, 91, 176, 96), (21, 96, 177, 84), (21, 84, 152, 46), (22, 47, 152, 84), (22, 84, 177, 97), (22, 97, 179, 87), (22, 87, 153, 47), (23, 48, 153, 87), (23, 87, 179, 98), (23, 98, 180, 89), (23, 89, 154, 48), (24, 49, 154, 89), (24, 89, 180, 99), (24, 99, 178, 93), (24, 93, 155, 49), (25, 50, 155, 93), (25, 93, 178, 100), (25, 100, 176, 91), (25, 91, 151, 50), (26, 112, 182, 105), (26, 105, 185, 111), (26, 111, 190, 110), (26, 110, 187, 112), (27, 114, 184, 103), (27, 103, 183, 113), (27, 113, 188, 108), (27, 108, 189, 114), (28, 115, 181, 101), (28, 101, 182, 112), (28, 112, 187, 106), (28, 106, 186, 115), (29, 111, 185, 104), (29, 104, 184, 114), (29, 114, 189, 109), (29, 109, 190, 111), (30, 113, 183, 102), (30, 102, 181, 115), (30, 115, 186, 107), (30, 107, 188, 113), (31, 120, 186, 106), (31, 106, 187, 118), (31, 118, 195, 121), (31, 121, 193, 120), (32, 119, 189, 108), (32, 108, 188, 117), (32, 117, 194, 122), (32, 122, 191, 119), (33, 118, 187, 110), (33, 110, 190, 116), (33, 116, 192, 123), (33, 123, 195, 118), (34, 117, 188, 107), (34, 107, 186, 120), (34, 120, 193, 124), (34, 124, 194, 117), (35, 116, 190, 109), (35, 109, 189, 119), (35, 119, 191, 125), (35, 125, 192, 116), (36, 130, 197, 137), (36, 137, 202, 135), (36, 135, 205, 136), (36, 136, 200, 130), (37, 128, 199, 139), (37, 139, 204, 133), (37, 133, 203, 138), (37, 138, 198, 128), (38, 126, 196, 140), (38, 140, 201, 131), (38, 131, 202, 137), (38, 137, 197, 126), (39, 129, 200, 136), (39, 136, 205, 134), (39, 134, 204, 139), (39, 139, 199, 129), (40, 127, 198, 138), (40, 138, 203, 132), (40, 132, 201, 140), (40, 140, 196, 127), (41, 131, 201, 145), (41, 145, 208, 146), (41, 146, 210, 143), (41, 143, 202, 131), (42, 133, 204, 144), (42, 144, 206, 147), (42, 147, 209, 142), (42, 142, 203, 133), (43, 135, 202, 143), (43, 143, 210, 148), (43, 148, 207, 141), (43, 141, 205, 135), (44, 132, 203, 142), (44, 142, 209, 149), (44, 149, 208, 145), (44, 145, 201, 132), (45, 134, 205, 141), (45, 141, 207, 150), (45, 150, 206, 144), (45, 144, 204, 134), (211, 291, 411, 322), (211, 322, 424, 409), (211, 409, 423, 291), (212, 294, 412, 292), (212, 292, 424, 406), (212, 406, 426, 294), (213, 296, 411, 291), (213, 291, 423, 403), (213, 403, 428, 296), (214, 298, 411, 296), (214, 296, 428, 400), (214, 400, 430, 298), (215, 325, 411, 298), (215, 298, 430, 397), (215, 397, 427, 325), (216, 301, 412, 294), (216, 294, 426, 394), (216, 394, 433, 301), (217, 303, 413, 293), (217, 293, 425, 391), (217, 391, 435, 303), (218, 305, 414, 297), (218, 297, 429, 388), (218, 388, 437, 305), (219, 307, 415, 299), (219, 299, 431, 385), (219, 385, 439, 307), (220, 309, 416, 300), (220, 300, 432, 382), (220, 382, 441, 309), (221, 334, 412, 301), (221, 301, 433, 379), (221, 379, 436, 334), (222, 336, 413, 303), (222, 303, 435, 376), (222, 376, 438, 336), (223, 338, 414, 305), (223, 305, 437, 373), (223, 373, 440, 338), (224, 340, 415, 307), (224, 307, 439, 370), (224, 370, 442, 340), (225, 332, 416, 309), (225, 309, 441, 367), (225, 367, 434, 332), (226, 316, 417, 311), (226, 311, 443, 364), (226, 364, 448, 316), (227, 318, 418, 312), (227, 312, 444, 361), (227, 361, 450, 318), (228, 319, 419, 313), (228, 313, 445, 358), (228, 358, 451, 319), (229, 320, 420, 314), (229, 314, 446, 355), (229, 355, 452, 320), (230, 347, 421, 315), (230, 315, 447, 352), (230, 352, 449, 347), (231, 317, 449, 351), (231, 351, 452, 350), (231, 350, 422, 317), (232, 351, 449, 352), (232, 352, 447, 353), (232, 353, 452, 351), (233, 353, 447, 345), (233, 345, 420, 320), (233, 320, 452, 353), (234, 350, 452, 354), (234, 354, 451, 349), (234, 349, 422, 350), (235, 354, 452, 355), (235, 355, 446, 356), (235, 356, 451, 354), (236, 356, 446, 344), (236, 344, 419, 319), (236, 319, 451, 356), (237, 349, 451, 357), (237, 357, 450, 348), (237, 348, 422, 349), (238, 357, 451, 358), (238, 358, 445, 359), (238, 359, 450, 357), (239, 359, 445, 343), (239, 343, 418, 318), (239, 318, 450, 359), (240, 348, 450, 360), (240, 360, 448, 346), (240, 346, 422, 348), (241, 360, 450, 361), (241, 361, 444, 362), (241, 362, 448, 360), (242, 362, 444, 342), (242, 342, 417, 316), (242, 316, 448, 362), (243, 346, 448, 363), (243, 363, 449, 317), (243, 317, 422, 346), (244, 363, 448, 364), (244, 364, 443, 365), (244, 365, 449, 363), (245, 365, 443, 341), (245, 341, 421, 347), (245, 347, 449, 365), (246, 302, 434, 366), (246, 366, 447, 315), (246, 315, 421, 302), (247, 366, 434, 367), (247, 367, 441, 368), (247, 368, 447, 366), (248, 368, 441, 339), (248, 339, 420, 345), (248, 345, 447, 368), (249, 310, 442, 369), (249, 369, 446, 314), (249, 314, 420, 310), (250, 369, 442, 370), (250, 370, 439, 371), (250, 371, 446, 369), (251, 371, 439, 337), (251, 337, 419, 344), (251, 344, 446, 371), (252, 308, 440, 372), (252, 372, 445, 313), (252, 313, 419, 308), (253, 372, 440, 373), (253, 373, 437, 374), (253, 374, 445, 372), (254, 374, 437, 335), (254, 335, 418, 343), (254, 343, 445, 374), (255, 306, 438, 375), (255, 375, 444, 312), (255, 312, 418, 306), (256, 375, 438, 376), (256, 376, 435, 377), (256, 377, 444, 375), (257, 377, 435, 333), (257, 333, 417, 342), (257, 342, 444, 377), (258, 304, 436, 378), (258, 378, 443, 311), (258, 311, 417, 304), (259, 378, 436, 379), (259, 379, 433, 380), (259, 380, 443, 378), (260, 380, 433, 331), (260, 331, 421, 341), (260, 341, 443, 380), (261, 339, 441, 381), (261, 381, 442, 310), (261, 310, 420, 339), (262, 381, 441, 382), (262, 382, 432, 383), (262, 383, 442, 381), (263, 383, 432, 330), (263, 330, 415, 340), (263, 340, 442, 383), (264, 337, 439, 384), (264, 384, 440, 308), (264, 308, 419, 337), (265, 384, 439, 385), (265, 385, 431, 386), (265, 386, 440, 384), (266, 386, 431, 329), (266, 329, 414, 338), (266, 338, 440, 386), (267, 335, 437, 387), (267, 387, 438, 306), (267, 306, 418, 335), (268, 387, 437, 388), (268, 388, 429, 389), (268, 389, 438, 387), (269, 389, 429, 327), (269, 327, 413, 336), (269, 336, 438, 389), (270, 333, 435, 390), (270, 390, 436, 304), (270, 304, 417, 333), (271, 390, 435, 391), (271, 391, 425, 392), (271, 392, 436, 390), (272, 392, 425, 323), (272, 323, 412, 334), (272, 334, 436, 392), (273, 331, 433, 393), (273, 393, 434, 302), (273, 302, 421, 331), (274, 393, 433, 394), (274, 394, 426, 395), (274, 395, 434, 393), (275, 395, 426, 324), (275, 324, 416, 332), (275, 332, 434, 395), (276, 295, 427, 396), (276, 396, 432, 300), (276, 300, 416, 295), (277, 396, 427, 397), (277, 397, 430, 398), (277, 398, 432, 396), (278, 398, 430, 328), (278, 328, 415, 330), (278, 330, 432, 398), (279, 328, 430, 399), (279, 399, 431, 299), (279, 299, 415, 328), (280, 399, 430, 400), (280, 400, 428, 401), (280, 401, 431, 399), (281, 401, 428, 326), (281, 326, 414, 329), (281, 329, 431, 401), (282, 326, 428, 402), (282, 402, 429, 297), (282, 297, 414, 326), (283, 402, 428, 403), (283, 403, 423, 404), (283, 404, 429, 402), (284, 404, 423, 321), (284, 321, 413, 327), (284, 327, 429, 404), (285, 324, 426, 405), (285, 405, 427, 295), (285, 295, 416, 324), (286, 405, 426, 406), (286, 406, 424, 407), (286, 407, 427, 405), (287, 407, 424, 322), (287, 322, 411, 325), (287, 325, 427, 407), (288, 321, 423, 408), (288, 408, 425, 293), (288, 293, 413, 321), (289, 408, 423, 409), (289, 409, 424, 410), (289, 410, 425, 408), (290, 410, 424, 292), (290, 292, 412, 323), (290, 323, 425, 410), (453, 533, 653, 564), (453, 564, 666, 651), (453, 651, 665, 533), (454, 536, 654, 534), (454, 534, 666, 648), (454, 648, 668, 536), (455, 538, 653, 533), (455, 533, 665, 645), (455, 645, 670, 538), (456, 540, 653, 538), (456, 538, 670, 642), (456, 642, 672, 540), (457, 567, 653, 540), (457, 540, 672, 639), (457, 639, 669, 567), (458, 543, 654, 536), (458, 536, 668, 636), (458, 636, 675, 543), (459, 545, 655, 535), (459, 535, 667, 633), (459, 633, 677, 545), (460, 547, 656, 539), (460, 539, 671, 630), (460, 630, 679, 547), (461, 549, 657, 541), (461, 541, 673, 627), (461, 627, 681, 549), (462, 551, 658, 542), (462, 542, 674, 624), (462, 624, 683, 551), (463, 576, 654, 543), (463, 543, 675, 621), (463, 621, 678, 576), (464, 578, 655, 545), (464, 545, 677, 618), (464, 618, 680, 578), (465, 580, 656, 547), (465, 547, 679, 615), (465, 615, 682, 580), (466, 582, 657, 549), (466, 549, 681, 612), (466, 612, 684, 582), (467, 574, 658, 551), (467, 551, 683, 609), (467, 609, 676, 574), (468, 558, 659, 553), (468, 553, 685, 606), (468, 606, 690, 558), (469, 560, 660, 554), (469, 554, 686, 603), (469, 603, 692, 560), (470, 561, 661, 555), (470, 555, 687, 600), (470, 600, 693, 561), (471, 562, 662, 556), (471, 556, 688, 597), (471, 597, 694, 562), (472, 589, 663, 557), (472, 557, 689, 594), (472, 594, 691, 589), (473, 559, 691, 593), (473, 593, 694, 592), (473, 592, 664, 559), (474, 593, 691, 594), (474, 594, 689, 595), (474, 595, 694, 593), (475, 595, 689, 587), (475, 587, 662, 562), (475, 562, 694, 595), (476, 592, 694, 596), (476, 596, 693, 591), (476, 591, 664, 592), (477, 596, 694, 597), (477, 597, 688, 598), (477, 598, 693, 596), (478, 598, 688, 586), (478, 586, 661, 561), (478, 561, 693, 598), (479, 591, 693, 599), (479, 599, 692, 590), (479, 590, 664, 591), (480, 599, 693, 600), (480, 600, 687, 601), (480, 601, 692, 599), (481, 601, 687, 585), (481, 585, 660, 560), (481, 560, 692, 601), (482, 590, 692, 602), (482, 602, 690, 588), (482, 588, 664, 590), (483, 602, 692, 603), (483, 603, 686, 604), (483, 604, 690, 602), (484, 604, 686, 584), (484, 584, 659, 558), (484, 558, 690, 604), (485, 588, 690, 605), (485, 605, 691, 559), (485, 559, 664, 588), (486, 605, 690, 606), (486, 606, 685, 607), (486, 607, 691, 605), (487, 607, 685, 583), (487, 583, 663, 589), (487, 589, 691, 607), (488, 544, 676, 608), (488, 608, 689, 557), (488, 557, 663, 544), (489, 608, 676, 609), (489, 609, 683, 610), (489, 610, 689, 608), (490, 610, 683, 581), (490, 581, 662, 587), (490, 587, 689, 610), (491, 552, 684, 611), (491, 611, 688, 556), (491, 556, 662, 552), (492, 611, 684, 612), (492, 612, 681, 613), (492, 613, 688, 611), (493, 613, 681, 579), (493, 579, 661, 586), (493, 586, 688, 613), (494, 550, 682, 614), (494, 614, 687, 555), (494, 555, 661, 550), (495, 614, 682, 615), (495, 615, 679, 616), (495, 616, 687, 614), (496, 616, 679, 577), (496, 577, 660, 585), (496, 585, 687, 616), (497, 548, 680, 617), (497, 617, 686, 554), (497, 554, 660, 548), (498, 617, 680, 618), (498, 618, 677, 619), (498, 619, 686, 617), (499, 619, 677, 575), (499, 575, 659, 584), (499, 584, 686, 619), (500, 546, 678, 620), (500, 620, 685, 553), (500, 553, 659, 546), (501, 620, 678, 621), (501, 621, 675, 622), (501, 622, 685, 620), (502, 622, 675, 573), (502, 573, 663, 583), (502, 583, 685, 622), (503, 581, 683, 623), (503, 623, 684, 552), (503, 552, 662, 581), (504, 623, 683, 624), (504, 624, 674, 625), (504, 625, 684, 623), (505, 625, 674, 572), (505, 572, 657, 582), (505, 582, 684, 625), (506, 579, 681, 626), (506, 626, 682, 550), (506, 550, 661, 579), (507, 626, 681, 627), (507, 627, 673, 628), (507, 628, 682, 626), (508, 628, 673, 571), (508, 571, 656, 580), (508, 580, 682, 628), (509, 577, 679, 629), (509, 629, 680, 548), (509, 548, 660, 577), (510, 629, 679, 630), (510, 630, 671, 631), (510, 631, 680, 629), (511, 631, 671, 569), (511, 569, 655, 578), (511, 578, 680, 631), (512, 575, 677, 632), (512, 632, 678, 546), (512, 546, 659, 575), (513, 632, 677, 633), (513, 633, 667, 634), (513, 634, 678, 632), (514, 634, 667, 565), (514, 565, 654, 576), (514, 576, 678, 634), (515, 573, 675, 635), (515, 635, 676, 544), (515, 544, 663, 573), (516, 635, 675, 636), (516, 636, 668, 637), (516, 637, 676, 635), (517, 637, 668, 566), (517, 566, 658, 574), (517, 574, 676, 637), (518, 537, 669, 638), (518, 638, 674, 542), (518, 542, 658, 537), (519, 638, 669, 639), (519, 639, 672, 640), (519, 640, 674, 638), (520, 640, 672, 570), (520, 570, 657, 572), (520, 572, 674, 640), (521, 570, 672, 641), (521, 641, 673, 541), (521, 541, 657, 570), (522, 641, 672, 642), (522, 642, 670, 643), (522, 643, 673, 641), (523, 643, 670, 568), (523, 568, 656, 571), (523, 571, 673, 643), (524, 568, 670, 644), (524, 644, 671, 539), (524, 539, 656, 568), (525, 644, 670, 645), (525, 645, 665, 646), (525, 646, 671, 644), (526, 646, 665, 563), (526, 563, 655, 569), (526, 569, 671, 646), (527, 566, 668, 647), (527, 647, 669, 537), (527, 537, 658, 566), (528, 647, 668, 648), (528, 648, 666, 649), (528, 649, 669, 647), (529, 649, 666, 564), (529, 564, 653, 567), (529, 567, 669, 649), (530, 563, 665, 650), (530, 650, 667, 535), (530, 535, 655, 563), (531, 650, 665, 651), (531, 651, 666, 652), (531, 652, 667, 650), (532, 652, 666, 534), (532, 534, 654, 565), (532, 565, 667, 652), (695, 775, 895, 806), (695, 806, 908, 893), (695, 893, 907, 775), (696, 778, 896, 776), (696, 776, 908, 890), (696, 890, 910, 778), (697, 780, 895, 775), (697, 775, 907, 887), (697, 887, 912, 780), (698, 782, 895, 780), (698, 780, 912, 884), (698, 884, 914, 782), (699, 809, 895, 782), (699, 782, 914, 881), (699, 881, 911, 809), (700, 785, 896, 778), (700, 778, 910, 878), (700, 878, 917, 785), (701, 787, 897, 777), (701, 777, 909, 875), (701, 875, 919, 787), (702, 789, 898, 781), (702, 781, 913, 872), (702, 872, 921, 789), (703, 791, 899, 783), (703, 783, 915, 869), (703, 869, 923, 791), (704, 793, 900, 784), (704, 784, 916, 866), (704, 866, 925, 793), (705, 818, 896, 785), (705, 785, 917, 863), (705, 863, 920, 818), (706, 820, 897, 787), (706, 787, 919, 860), (706, 860, 922, 820), (707, 822, 898, 789), (707, 789, 921, 857), (707, 857, 924, 822), (708, 824, 899, 791), (708, 791, 923, 854), (708, 854, 926, 824), (709, 816, 900, 793), (709, 793, 925, 851), (709, 851, 918, 816), (710, 800, 901, 795), (710, 795, 927, 848), (710, 848, 932, 800), (711, 802, 902, 796), (711, 796, 928, 845), (711, 845, 934, 802), (712, 803, 903, 797), (712, 797, 929, 842), (712, 842, 935, 803), (713, 804, 904, 798), (713, 798, 930, 839), (713, 839, 936, 804), (714, 831, 905, 799), (714, 799, 931, 836), (714, 836, 933, 831), (715, 801, 933, 835), (715, 835, 936, 834), (715, 834, 906, 801), (716, 835, 933, 836), (716, 836, 931, 837), (716, 837, 936, 835), (717, 837, 931, 829), (717, 829, 904, 804), (717, 804, 936, 837), (718, 834, 936, 838), (718, 838, 935, 833), (718, 833, 906, 834), (719, 838, 936, 839), (719, 839, 930, 840), (719, 840, 935, 838), (720, 840, 930, 828), (720, 828, 903, 803), (720, 803, 935, 840), (721, 833, 935, 841), (721, 841, 934, 832), (721, 832, 906, 833), (722, 841, 935, 842), (722, 842, 929, 843), (722, 843, 934, 841), (723, 843, 929, 827), (723, 827, 902, 802), (723, 802, 934, 843), (724, 832, 934, 844), (724, 844, 932, 830), (724, 830, 906, 832), (725, 844, 934, 845), (725, 845, 928, 846), (725, 846, 932, 844), (726, 846, 928, 826), (726, 826, 901, 800), (726, 800, 932, 846), (727, 830, 932, 847), (727, 847, 933, 801), (727, 801, 906, 830), (728, 847, 932, 848), (728, 848, 927, 849), (728, 849, 933, 847), (729, 849, 927, 825), (729, 825, 905, 831), (729, 831, 933, 849), (730, 786, 918, 850), (730, 850, 931, 799), (730, 799, 905, 786), (731, 850, 918, 851), (731, 851, 925, 852), (731, 852, 931, 850), (732, 852, 925, 823), (732, 823, 904, 829), (732, 829, 931, 852), (733, 794, 926, 853), (733, 853, 930, 798), (733, 798, 904, 794), (734, 853, 926, 854), (734, 854, 923, 855), (734, 855, 930, 853), (735, 855, 923, 821), (735, 821, 903, 828), (735, 828, 930, 855), (736, 792, 924, 856), (736, 856, 929, 797), (736, 797, 903, 792), (737, 856, 924, 857), (737, 857, 921, 858), (737, 858, 929, 856), (738, 858, 921, 819), (738, 819, 902, 827), (738, 827, 929, 858), (739, 790, 922, 859), (739, 859, 928, 796), (739, 796, 902, 790), (740, 859, 922, 860), (740, 860, 919, 861), (740, 861, 928, 859), (741, 861, 919, 817), (741, 817, 901, 826), (741, 826, 928, 861), (742, 788, 920, 862), (742, 862, 927, 795), (742, 795, 901, 788), (743, 862, 920, 863), (743, 863, 917, 864), (743, 864, 927, 862), (744, 864, 917, 815), (744, 815, 905, 825), (744, 825, 927, 864), (745, 823, 925, 865), (745, 865, 926, 794), (745, 794, 904, 823), (746, 865, 925, 866), (746, 866, 916, 867), (746, 867, 926, 865), (747, 867, 916, 814), (747, 814, 899, 824), (747, 824, 926, 867), (748, 821, 923, 868), (748, 868, 924, 792), (748, 792, 903, 821), (749, 868, 923, 869), (749, 869, 915, 870), (749, 870, 924, 868), (750, 870, 915, 813), (750, 813, 898, 822), (750, 822, 924, 870), (751, 819, 921, 871), (751, 871, 922, 790), (751, 790, 902, 819), (752, 871, 921, 872), (752, 872, 913, 873), (752, 873, 922, 871), (753, 873, 913, 811), (753, 811, 897, 820), (753, 820, 922, 873), (754, 817, 919, 874), (754, 874, 920, 788), (754, 788, 901, 817), (755, 874, 919, 875), (755, 875, 909, 876), (755, 876, 920, 874), (756, 876, 909, 807), (756, 807, 896, 818), (756, 818, 920, 876), (757, 815, 917, 877), (757, 877, 918, 786), (757, 786, 905, 815), (758, 877, 917, 878), (758, 878, 910, 879), (758, 879, 918, 877), (759, 879, 910, 808), (759, 808, 900, 816), (759, 816, 918, 879), (760, 779, 911, 880), (760, 880, 916, 784), (760, 784, 900, 779), (761, 880, 911, 881), (761, 881, 914, 882), (761, 882, 916, 880), (762, 882, 914, 812), (762, 812, 899, 814), (762, 814, 916, 882), (763, 812, 914, 883), (763, 883, 915, 783), (763, 783, 899, 812), (764, 883, 914, 884), (764, 884, 912, 885), (764, 885, 915, 883), (765, 885, 912, 810), (765, 810, 898, 813), (765, 813, 915, 885), (766, 810, 912, 886), (766, 886, 913, 781), (766, 781, 898, 810), (767, 886, 912, 887), (767, 887, 907, 888), (767, 888, 913, 886), (768, 888, 907, 805), (768, 805, 897, 811), (768, 811, 913, 888), (769, 808, 910, 889), (769, 889, 911, 779), (769, 779, 900, 808), (770, 889, 910, 890), (770, 890, 908, 891), (770, 891, 911, 889), (771, 891, 908, 806), (771, 806, 895, 809), (771, 809, 911, 891), (772, 805, 907, 892), (772, 892, 909, 777), (772, 777, 897, 805), (773, 892, 907, 893), (773, 893, 908, 894), (773, 894, 909, 892), (774, 894, 908, 776), (774, 776, 896, 807), (774, 807, 909, 894)])
me_cylinder_007.polygons.foreach_set('material_index', [0, 0, 0, 0, 0, 0, 0, 0, 0, 0, 0, 0, 0, 0, 0, 0, 0, 0, 0, 0, 0, 0, 0, 0, 0, 0, 0, 0, 0, 0, 0, 0, 0, 0, 0, 0, 0, 0, 0, 0, 0, 0, 0, 0, 0, 0, 0, 0, 0, 0, 0, 0, 0, 0, 0, 0, 0, 0, 0, 0, 0, 0, 0, 0, 0, 0, 0, 0, 0, 0, 0, 0, 0, 0, 0, 0, 0, 0, 0, 0, 0, 0, 0, 0, 0, 0, 0, 0, 0, 0, 0, 0, 0, 0, 0, 0, 0, 0, 0, 0, 0, 0, 0, 0, 0, 0, 0, 0, 0, 0, 0, 0, 0, 0, 0, 0, 0, 0, 0, 0, 0, 0, 0, 0, 0, 0, 0, 0, 0, 0, 0, 0, 0, 0, 0, 0, 0, 0, 0, 0, 0, 0, 0, 0, 0, 0, 0, 0, 0, 0, 0, 0, 0, 0, 0, 0, 0, 0, 0, 0, 0, 0, 0, 0, 0, 0, 0, 0, 0, 0, 0, 0, 0, 0, 0, 0, 0, 0, 0, 0, 0, 0, 0, 0, 0, 1, 1, 1, 1, 1, 1, 1, 1, 1, 1, 1, 1, 1, 1, 1, 1, 1, 1, 1, 1, 1, 1, 1, 1, 1, 1, 1, 1, 1, 1, 1, 1, 1, 1, 1, 1, 1, 1, 1, 1, 1, 1, 1, 1, 1, 1, 1, 1, 1, 1, 1, 1, 1, 1, 1, 1, 1, 1, 1, 1, 1, 1, 1, 1, 1, 1, 1, 1, 1, 1, 1, 1, 1, 1, 1, 1, 1, 1, 1, 1, 1, 1, 1, 1, 1, 1, 1, 1, 1, 1, 1, 1, 1, 1, 1, 1, 1, 1, 1, 1, 1, 1, 1, 1, 1, 1, 1, 1, 1, 1, 1, 1, 1, 1, 1, 1, 1, 1, 1, 1, 1, 1, 1, 1, 1, 1, 1, 1, 1, 1, 1, 1, 1, 1, 1, 1, 1, 1, 1, 1, 1, 1, 1, 1, 1, 1, 1, 1, 1, 1, 1, 1, 1, 1, 1, 1, 1, 1, 1, 1, 1, 1, 1, 1, 1, 1, 1, 1, 1, 1, 1, 1, 1, 1, 1, 1, 1, 1, 1, 1, 1, 1, 1, 1, 1, 1, 1, 1, 1, 1, 1, 1, 1, 1, 1, 1, 1, 1, 1, 1, 1, 1, 1, 1, 1, 1, 1, 1, 1, 1, 1, 1, 1, 1, 1, 1, 1, 1, 1, 1, 1, 1, 1, 1, 1, 1, 1, 1, 1, 1, 1, 1, 1, 1, 1, 1, 1, 1, 1, 1, 1, 1, 1, 1, 1, 1, 1, 1, 1, 1, 1, 1, 1, 1, 1, 1, 1, 1, 1, 1, 1, 1, 1, 1, 1, 1, 1, 1, 1, 1, 1, 1, 1, 1, 1, 1, 1, 1, 1, 1, 1, 1, 1, 1, 1, 1, 1, 1, 1, 1, 1, 1, 1, 1, 1, 1, 1, 1, 1, 1, 1, 1, 1, 1, 1, 1, 1, 1, 1, 1, 1, 1, 1, 1, 1, 1, 1, 1, 1, 1, 1, 1, 1, 1, 1, 1, 1, 1, 1, 1, 1, 1, 1, 1, 1, 1, 1, 1, 1, 1, 1, 1, 1, 1, 1, 1, 1, 1, 1, 1, 1, 1, 1, 1, 1, 1, 1, 1, 1, 1, 1, 1, 1, 1, 1, 1, 1, 1, 1, 1, 1, 1, 1, 1, 1, 1, 1, 1, 1, 1, 1, 1, 1, 1, 1, 1, 1, 1, 1, 1, 1, 1, 1, 1, 1, 1, 1, 1, 1, 1, 1, 1, 1, 1, 1, 1, 1, 1, 1, 1, 1, 1, 1, 1, 1, 1, 1, 1, 1, 1, 1, 1, 1, 1, 1, 1, 1, 1, 1, 1, 1, 1, 1, 1, 1, 1, 1, 1, 1, 1, 1, 1, 1, 1, 1, 1, 1, 1, 1, 1, 1, 1, 1, 1, 1, 1, 1, 1, 1, 1, 1, 1, 1, 1, 1, 1, 1, 1, 1, 1, 1, 1, 1, 1, 1, 1, 1, 1, 1, 1, 1, 1, 1, 1, 1, 1, 1, 1, 1, 1, 1, 1, 1, 1, 1, 1, 1, 1, 1, 1, 1, 1, 1, 1, 1, 1, 1, 1, 1, 1, 1, 1, 1, 1, 1, 1, 1, 1, 1, 1, 1, 1, 1, 1, 1, 1, 1, 1, 1, 1, 1, 1, 1, 1, 1, 1, 1, 1, 1, 1, 1, 1, 1, 1, 1, 1, 1, 1, 1, 1, 1, 1, 1, 1, 1, 1, 1, 1, 1, 1, 1, 1, 1, 1, 1, 1, 1, 1, 1, 1, 1, 1, 1, 1, 1, 1, 1, 1, 1, 1, 1, 1, 1, 1, 1, 1, 1, 1, 1, 1, 1, 1, 1, 1, 1, 1, 1, 1, 1, 1, 1, 1, 1, 1, 1, 1, 1, 1, 1, 1, 1, 1, 1, 1, 1, 1, 1, 1, 1, 1, 1, 1, 1, 1, 1, 1, 1, 1, 1, 1, 1, 1, 1, 1, 1, 1, 1, 1, 1, 1, 1, 1, 1, 1, 1, 1, 1, 1, 1, 1, 1, 1, 1, 1, 1, 1, 1, 1, 1, 1, 1, 1, 1, 1, 1, 1, 1, 1, 1, 1, 1, 1, 1, 1, 1, 1, 1, 1, 1, 1, 1, 1, 1, 1, 1, 1, 1, 1, 1, 1, 1, 1, 1, 1, 1, 1, 1, 1, 1, 1, 1, 1, 1, 1, 1, 1, 1, 1, 1, 1, 1, 1, 1, 1, 1, 1, 1, 1, 1, 1])
me_cylinder_007.materials.append(mat_brown)
me_cylinder_007.materials.append(mat_green)
me_cylinder_007.use_remesh_preserve_volume = False
me_cylinder_007.use_remesh_preserve_attributes = False
me_cylinder_007.use_mirror_vertex_groups = False
me_cylinder_007.update()

# ---- objects
ob_tree2 = bpy.data.objects.new('Tree2', me_cylinder_007)

# ---- transforms, parenting, visibility, modifiers, constraints
ob_tree2.location = (0.0, 0.0, 0.0)
ob_tree2.lineart.crease_threshold = 0.0

# ---- collection membership
col_collection_1.objects.link(ob_tree2)

# ---- scene / render settings (as saved in the file)
scene.frame_start = 1; scene.frame_end = 250; scene.frame_set(0)
scene.render.engine = 'CYCLES'
scene.render.resolution_x = 1000
scene.render.resolution_y = 1000
scene.render.dither_intensity = 0.0
scene.cycles.samples = 200
scene.cycles.sampling_pattern = 'TABULATED_SOBOL'
scene.cycles.light_sampling_threshold = 0.0
scene.cycles.use_adaptive_sampling = False
scene.cycles.use_light_tree = False
scene.cycles.caustics_reflective = False
scene.cycles.caustics_refractive = False
scene.cycles.blur_glossy = 0.0
scene.cycles.max_bounces = 2
scene.cycles.pixel_filter_type = 'GAUSSIAN'
scene.cycles.sample_clamp_indirect = 0.0
scene.view_settings.view_transform = 'Standard'
bpy.context.view_layer.update()

# ---- added for rendering (the .blend has no active camera): camera
cam_auto = bpy.data.cameras.new('AutoCamera')
cam_auto.lens = 50.0
cam_auto.sensor_width = 36.0
cam_auto.clip_end = 1000.0
ob_auto_camera = bpy.data.objects.new('AutoCamera', cam_auto)
scene.collection.objects.link(ob_auto_camera)
ob_auto_camera.location = (6.1006, -7.82107, 8.02086)
ob_auto_camera.rotation_euler = (1.09748, -7.21219e-08, 0.694738)
scene.camera = ob_auto_camera
bpy.context.view_layer.update()

